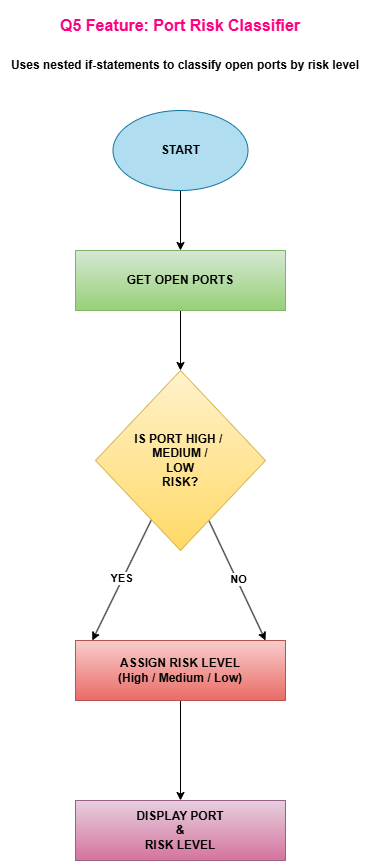

The diagram above was exported from draw.io. Its source (the exported page's mxGraphModel, read from the mxfile embedded in the PNG):
<mxGraphModel dx="1034" dy="964" grid="1" gridSize="10" guides="1" tooltips="1" connect="1" arrows="1" fold="1" page="0" pageScale="1" pageWidth="850" pageHeight="1100" math="0" shadow="0">
  <root>
    <mxCell id="0" />
    <mxCell id="1" parent="0" />
    <mxCell id="ErQsnu4rBhTPphD1V5ww-13" edge="1" parent="1" source="ErQsnu4rBhTPphD1V5ww-2" style="edgeStyle=orthogonalEdgeStyle;rounded=0;orthogonalLoop=1;jettySize=auto;html=1;" target="ErQsnu4rBhTPphD1V5ww-3" value="">
      <mxGeometry relative="1" as="geometry" />
    </mxCell>
    <mxCell id="ErQsnu4rBhTPphD1V5ww-2" parent="1" style="rounded=0;whiteSpace=wrap;html=1;fillColor=#d5e8d4;strokeColor=#82b366;gradientColor=#97d077;fontStyle=1" value="GET OPEN PORTS" vertex="1">
      <mxGeometry height="60" width="210" x="110" y="160" as="geometry" />
    </mxCell>
    <mxCell id="ErQsnu4rBhTPphD1V5ww-20" edge="1" parent="1" source="ErQsnu4rBhTPphD1V5ww-3" style="rounded=0;orthogonalLoop=1;jettySize=auto;html=1;entryX=0.905;entryY=0;entryDx=0;entryDy=0;entryPerimeter=0;" target="ErQsnu4rBhTPphD1V5ww-6">
      <mxGeometry relative="1" as="geometry" />
    </mxCell>
    <mxCell id="ErQsnu4rBhTPphD1V5ww-22" connectable="0" parent="ErQsnu4rBhTPphD1V5ww-20" style="edgeLabel;html=1;align=center;verticalAlign=middle;resizable=0;points=[];fontStyle=1" value="NO" vertex="1">
      <mxGeometry relative="1" x="-0.0261" y="1" as="geometry">
        <mxPoint as="offset" />
      </mxGeometry>
    </mxCell>
    <mxCell id="ErQsnu4rBhTPphD1V5ww-21" edge="1" parent="1" source="ErQsnu4rBhTPphD1V5ww-3" style="rounded=0;orthogonalLoop=1;jettySize=auto;html=1;entryX=0.08;entryY=0;entryDx=0;entryDy=0;entryPerimeter=0;" target="ErQsnu4rBhTPphD1V5ww-6">
      <mxGeometry relative="1" as="geometry" />
    </mxCell>
    <mxCell id="ErQsnu4rBhTPphD1V5ww-23" connectable="0" parent="ErQsnu4rBhTPphD1V5ww-21" style="edgeLabel;html=1;align=center;verticalAlign=middle;resizable=0;points=[];fontStyle=1" value="YES" vertex="1">
      <mxGeometry relative="1" x="-0.0298" y="-2" as="geometry">
        <mxPoint y="1" as="offset" />
      </mxGeometry>
    </mxCell>
    <mxCell id="ErQsnu4rBhTPphD1V5ww-3" parent="1" style="rhombus;whiteSpace=wrap;html=1;fillColor=#fff2cc;strokeColor=#d6b656;gradientColor=#ffd966;fontStyle=1" value="IS PORT HIGH /&amp;nbsp;&lt;div&gt;MEDIUM /&lt;/div&gt;&lt;div&gt;LOW&lt;/div&gt;&lt;div&gt;RISK?&lt;/div&gt;" vertex="1">
      <mxGeometry height="180" width="170" x="130" y="280" as="geometry" />
    </mxCell>
    <mxCell id="ErQsnu4rBhTPphD1V5ww-17" edge="1" parent="1" source="ErQsnu4rBhTPphD1V5ww-5" style="edgeStyle=orthogonalEdgeStyle;rounded=0;orthogonalLoop=1;jettySize=auto;html=1;" target="ErQsnu4rBhTPphD1V5ww-2" value="">
      <mxGeometry relative="1" as="geometry" />
    </mxCell>
    <mxCell id="ErQsnu4rBhTPphD1V5ww-5" parent="1" style="ellipse;whiteSpace=wrap;html=1;fillColor=#b1ddf0;strokeColor=#10739e;fontStyle=1" value="START" vertex="1">
      <mxGeometry height="80" width="135" x="147.5" y="20" as="geometry" />
    </mxCell>
    <mxCell id="ErQsnu4rBhTPphD1V5ww-15" edge="1" parent="1" source="ErQsnu4rBhTPphD1V5ww-6" style="edgeStyle=orthogonalEdgeStyle;rounded=0;orthogonalLoop=1;jettySize=auto;html=1;" target="ErQsnu4rBhTPphD1V5ww-7" value="">
      <mxGeometry relative="1" as="geometry" />
    </mxCell>
    <mxCell id="ErQsnu4rBhTPphD1V5ww-6" parent="1" style="rounded=0;whiteSpace=wrap;html=1;fillColor=#f8cecc;strokeColor=#b85450;gradientColor=#ea6b66;fontStyle=1" value="ASSIGN RISK LEVEL&lt;div&gt;(High / Medium / Low)&lt;/div&gt;" vertex="1">
      <mxGeometry height="60" width="210" x="110" y="550" as="geometry" />
    </mxCell>
    <mxCell id="ErQsnu4rBhTPphD1V5ww-7" parent="1" style="rounded=0;whiteSpace=wrap;html=1;fillColor=#e6d0de;strokeColor=#996185;gradientColor=#d5739d;fontStyle=1" value="DISPLAY PORT&lt;div&gt;&amp;amp;&lt;/div&gt;&lt;div&gt;RISK LEVEL&lt;/div&gt;" vertex="1">
      <mxGeometry height="60" width="210" x="110" y="710" as="geometry" />
    </mxCell>
    <mxCell id="ErQsnu4rBhTPphD1V5ww-24" parent="1" style="text;html=1;whiteSpace=wrap;strokeColor=none;fillColor=none;align=center;verticalAlign=middle;rounded=0;fontStyle=1;fontSize=16;fontColor=#FF0080;" value="Q5 Feature: Port Risk Classifier" vertex="1">
      <mxGeometry height="50" width="360" x="35" y="-90" as="geometry" />
    </mxCell>
    <mxCell id="ErQsnu4rBhTPphD1V5ww-25" parent="1" style="text;html=1;whiteSpace=wrap;strokeColor=none;fillColor=none;align=center;verticalAlign=middle;rounded=0;" value="&lt;b&gt;Uses nested if-statements to classify open ports by risk level&lt;/b&gt;" vertex="1">
      <mxGeometry height="30" width="360" x="40" y="-40" as="geometry" />
    </mxCell>
  </root>
</mxGraphModel>